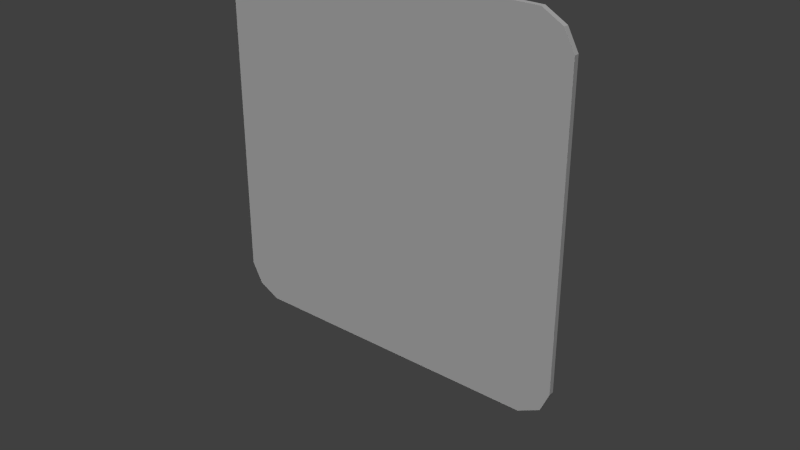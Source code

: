 # Source: Green_Monster_3.blend  (saved by Blender 2.72.0; exported with 4.5.12 LTS)
import bpy
from mathutils import Matrix  # noqa: F401  (used for matrix-valued properties, if any)

bpy.ops.wm.read_factory_settings(use_empty=True)
scene = bpy.context.scene
scene.name = 'Scene'

# ---- collections
col_collection_1 = bpy.data.collections.new('Collection 1'); scene.collection.children.link(col_collection_1)

# ---- materials (node trees are filled in below, after node groups)
mat_material_001 = bpy.data.materials.new('Material.001')
mat_material_001.alpha_threshold = 0.0
mat_material_001.use_transparent_shadow = False
mat_material_001.roughness = 0.5
mat_material_002 = bpy.data.materials.new('Material.002')
mat_material_002.alpha_threshold = 0.0
mat_material_002.use_transparent_shadow = False
mat_material_002.diffuse_color = (0.1257, 0.02109, 0.004713, 1.0)
mat_material_002.roughness = 0.5

# ---- material node trees

# ---- world
world_world = bpy.data.worlds.new('World'); scene.world = world_world
world_world.color = (0.05088, 0.05088, 0.05088)
world_world.use_sun_shadow = False
world_world.sun_shadow_jitter_overblur = 0.0
world_world.cycles.sampling_method = 'MANUAL'
world_world.cycles.sample_map_resolution = 256

# ---- lights
light_sun_001 = bpy.data.lights.new('Sun.001', 'SUN')
light_sun_001.transmission_factor = 0.0
light_sun_001.angle = 0.1993
light_sun_001.energy = 1.0
light_sun_001.shadow_buffer_clip_start = 0.5
light_sun_001.shadow_soft_size = 0.1
light_sun_001.shadow_cascade_max_distance = 1000.0
light_sun_001.cycles.use_multiple_importance_sampling = False
light_sun = bpy.data.lights.new('Sun', 'SUN')
light_sun.transmission_factor = 0.0
light_sun.angle = 0.1993
light_sun.energy = 1.0
light_sun.shadow_buffer_clip_start = 0.5
light_sun.shadow_soft_size = 0.1
light_sun.shadow_cascade_max_distance = 1000.0
light_sun.cycles.use_multiple_importance_sampling = False

# ---- meshes
me_plane_003 = bpy.data.meshes.new('Plane.003')
me_plane_003.from_pydata([(-1.063, -1.063, -4.728e-09), (0.9491, -1.061, -4.58e-09), (-1.069, 0.929, -5.36e-09), (0.938, 0.9324, -5.105e-09), (-1.126, 0.8178, -8.167e-10), (1.0, 0.8178, -8.167e-10), (-1.126, -0.944, -8.711e-09), (1.0, -0.944, -8.711e-09), (-0.9389, -1.126, -9.528e-09), (-0.9389, 1.0, 0.0), (-0.9389, 0.8178, -8.167e-10), (-0.9389, -0.944, -8.711e-09), (0.8182, -1.126, -9.528e-09), (0.8182, 1.0, 0.0), (0.8182, 0.8178, -8.167e-10), (0.8182, -0.944, -8.711e-09), (-1.063, -1.063, -0.03), (0.9491, -1.061, -0.03), (-1.069, 0.929, -0.03), (0.938, 0.9324, -0.03), (-1.126, 0.8178, -0.03), (1.0, 0.8178, -0.03), (-1.126, -0.944, -0.03), (1.0, -0.944, -0.03), (-0.9389, -1.126, -0.03), (-0.9389, 1.0, -0.03), (-0.9389, 0.8178, -0.03), (-0.9389, -0.944, -0.03), (0.8182, -1.126, -0.03), (0.8182, 1.0, -0.03), (0.8182, 0.8178, -0.03), (0.8182, -0.944, -0.03)], [], [(14, 5, 3, 13), (15, 7, 5, 14), (12, 1, 7, 15), (4, 10, 9, 2), (6, 11, 10, 4), (0, 8, 11, 6), (10, 14, 13, 9), (11, 15, 14, 10), (8, 12, 15, 11), (29, 19, 21, 30), (30, 21, 23, 31), (31, 23, 17, 28), (18, 25, 26, 20), (20, 26, 27, 22), (22, 27, 24, 16), (25, 29, 30, 26), (26, 30, 31, 27), (27, 31, 28, 24), (0, 6, 22, 16), (1, 12, 28, 17), (3, 5, 21, 19), (2, 9, 25, 18), (4, 2, 18, 20), (5, 7, 23, 21), (6, 4, 20, 22), (7, 1, 17, 23), (8, 0, 16, 24), (9, 13, 29, 25), (12, 8, 24, 28), (13, 3, 19, 29)])
_uv = me_plane_003.uv_layers.new(name='UVMap')
_uv.uv.foreach_set('vector', [0.9144, 0.9142, 0.9999, 0.9142, 0.9708, 0.9681, 0.9144, 0.9999, 0.9144, 0.0858, 0.9999, 0.0858, 0.9999, 0.9142, 0.9144, 0.9142, 0.9144, 0.0001004, 0.976, 0.03092, 0.9999, 0.0858, 0.9144, 0.0858, 9.998e-05, 0.9142, 0.08818, 0.9142, 0.08818, 0.9999, 0.02713, 0.9665, 0.0001003, 0.0858, 0.08818, 0.0858, 0.08818, 0.9142, 9.998e-05, 0.9142, 0.02962, 0.03, 0.08818, 9.998e-05, 0.08818, 0.0858, 0.0001003, 0.0858, 0.08818, 0.9142, 0.9144, 0.9142, 0.9144, 0.9999, 0.08818, 0.9999, 0.08818, 0.0858, 0.9144, 0.0858, 0.9144, 0.9142, 0.08818, 0.9142, 0.08818, 9.998e-05, 0.9144, 0.0001004, 0.9144, 0.0858, 0.08818, 0.0858, 0.08557, 0.9999, 0.02925, 0.9681, 0.0001004, 0.9142, 0.08557, 0.9142, 0.08557, 0.9142, 0.0001004, 0.9142, 9.996e-05, 0.0858, 0.08557, 0.0858, 0.08557, 0.0858, 9.996e-05, 0.0858, 0.02402, 0.03092, 0.08557, 0.0001004, 0.9729, 0.9665, 0.9118, 0.9999, 0.9118, 0.9142, 0.9999, 0.9142, 0.9999, 0.9142, 0.9118, 0.9142, 0.9118, 0.0858, 0.9999, 0.0858, 0.9999, 0.0858, 0.9118, 0.0858, 0.9118, 9.996e-05, 0.9704, 0.03, 0.9118, 0.9999, 0.08557, 0.9999, 0.08557, 0.9142, 0.9118, 0.9142, 0.9118, 0.9142, 0.08557, 0.9142, 0.08557, 0.0858, 0.9118, 0.0858, 0.9118, 0.0858, 0.08557, 0.0858, 0.08557, 0.0001004, 0.9118, 9.996e-05, 0.0, 0.0, 0.0, 0.0, 0.0, 0.0, 0.0, 0.0, 0.0, 0.0, 0.0, 0.0, 0.0, 0.0, 0.0, 0.0, 0.0, 0.0, 0.0, 0.0, 0.0, 0.0, 0.0, 0.0, 0.0, 0.0, 0.0, 0.0, 0.0, 0.0, 0.0, 0.0, 0.0, 0.0, 0.0, 0.0, 0.0, 0.0, 0.0, 0.0, 0.0, 0.0, 0.0, 0.0, 0.0, 0.0, 0.0, 0.0, 0.0, 0.0, 0.0, 0.0, 0.0, 0.0, 0.0, 0.0, 0.0, 0.0, 0.0, 0.0, 0.0, 0.0, 0.0, 0.0, 0.0, 0.0, 0.0, 0.0, 0.0, 0.0, 0.0, 0.0, 0.0, 0.0, 0.0, 0.0, 0.0, 0.0, 0.0, 0.0, 0.0, 0.0, 0.0, 0.0, 0.0, 0.0, 0.0, 0.0, 0.0, 0.0, 0.0, 0.0, 0.0, 0.0, 0.0, 0.0])
me_plane_003.use_remesh_preserve_volume = False
me_plane_003.use_remesh_preserve_attributes = False
me_plane_003.use_mirror_vertex_groups = False
me_plane_003.update()
me_plane_002 = bpy.data.meshes.new('Plane.002')
me_plane_002.from_pydata([], [], [])
_uv = me_plane_002.uv_layers.new(name='UVMap')
_uv.uv.foreach_set('vector', [])
me_plane_002.materials.append(mat_material_001)
me_plane_002.materials.append(mat_material_002)
me_plane_002.use_remesh_preserve_volume = False
me_plane_002.use_remesh_preserve_attributes = False
me_plane_002.use_mirror_vertex_groups = False
me_plane_002.update()

# ---- objects
ob_plane_002 = bpy.data.objects.new('Plane.002', me_plane_003)
ob_plane_001 = bpy.data.objects.new('Plane.001', me_plane_002)
ob_sun_001 = bpy.data.objects.new('Sun.001', light_sun_001)
ob_sun = bpy.data.objects.new('Sun', light_sun)

# ---- transforms, parenting, visibility, modifiers, constraints
ob_plane_002.location = (-2.265, 2.664, 22.76)
ob_plane_002.rotation_euler = (1.571, -0.0, 0.0)
ob_plane_002.scale = (14.86, 14.86, 14.86)
ob_plane_002.lineart.crease_threshold = 0.0
ob_plane_001.location = (16.99, 0.2888, -0.04417)
ob_plane_001.scale = (1.848, 1.848, 1.848)
ob_plane_001.lineart.crease_threshold = 0.0
ob_sun_001.location = (10.97, 7.183, 2.261)
ob_sun_001.rotation_euler = (-1.223, -0.1623, -0.2266)
ob_sun_001.lineart.crease_threshold = 0.0
ob_sun.location = (12.32, -8.425, 1.817)
ob_sun.rotation_euler = (0.8247, -0.2677, 0.5015)
ob_sun.lineart.crease_threshold = 0.0

# ---- collection membership
col_collection_1.objects.link(ob_plane_002)
col_collection_1.objects.link(ob_plane_001)
col_collection_1.objects.link(ob_sun_001)
col_collection_1.objects.link(ob_sun)

# ---- scene / render settings (as saved in the file)
scene.frame_start = 1; scene.frame_end = 1; scene.frame_set(4)
scene.render.engine = 'BLENDER_EEVEE_NEXT'
scene.render.resolution_percentage = 50
scene.render.dither_intensity = 0.0
scene.cycles.use_denoising = False
scene.cycles.samples = 10
scene.cycles.sampling_pattern = 'TABULATED_SOBOL'
scene.cycles.light_sampling_threshold = 0.0
scene.cycles.use_adaptive_sampling = False
scene.cycles.use_light_tree = False
scene.cycles.blur_glossy = 0.0
scene.cycles.pixel_filter_type = 'GAUSSIAN'
scene.cycles.sample_clamp_indirect = 0.0
scene.view_settings.view_transform = 'Standard'
bpy.context.view_layer.update()

# ---- added for rendering (the .blend has no active camera): camera
cam_auto = bpy.data.cameras.new('AutoCamera')
cam_auto.lens = 50.0
cam_auto.sensor_width = 36.0
cam_auto.clip_end = 1000.0
ob_auto_camera = bpy.data.objects.new('AutoCamera', cam_auto)
scene.collection.objects.link(ob_auto_camera)
ob_auto_camera.location = (47.2691, -56.2296, 57.4073)
ob_auto_camera.rotation_euler = (1.09748, -7.21219e-08, 0.694738)
scene.camera = ob_auto_camera
bpy.context.view_layer.update()
